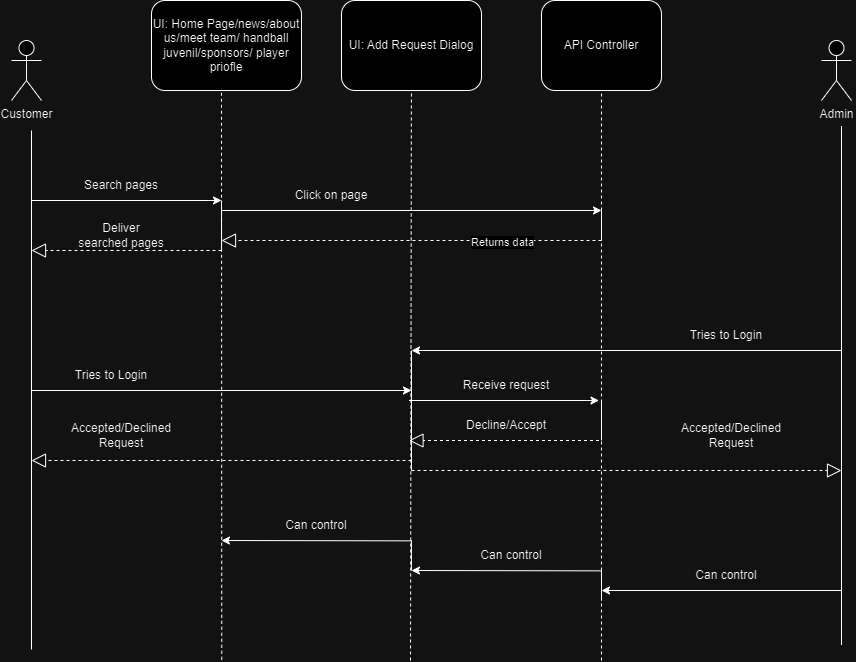

The diagram above was exported from draw.io. Its source (the exported page's mxGraphModel, read from the mxfile embedded in the PNG):
<mxGraphModel dx="1434" dy="782" grid="1" gridSize="10" guides="1" tooltips="1" connect="1" arrows="1" fold="1" page="1" pageScale="1" pageWidth="1169" pageHeight="827" math="0" shadow="0">
  <root>
    <mxCell id="0" />
    <mxCell id="1" parent="0" />
    <mxCell id="7GpSv0gkW2h4dbjwv6_p-1" value="Customer" style="shape=umlActor;verticalLabelPosition=bottom;verticalAlign=top;html=1;outlineConnect=0;" vertex="1" parent="1">
      <mxGeometry x="50" y="150" width="30" height="60" as="geometry" />
    </mxCell>
    <mxCell id="7GpSv0gkW2h4dbjwv6_p-3" value="Admin" style="shape=umlActor;verticalLabelPosition=bottom;verticalAlign=top;html=1;outlineConnect=0;" vertex="1" parent="1">
      <mxGeometry x="860" y="150" width="30" height="60" as="geometry" />
    </mxCell>
    <mxCell id="7GpSv0gkW2h4dbjwv6_p-4" value="" style="endArrow=none;html=1;rounded=0;" edge="1" parent="1">
      <mxGeometry width="50" height="50" relative="1" as="geometry">
        <mxPoint x="70" y="759" as="sourcePoint" />
        <mxPoint x="70" y="240" as="targetPoint" />
      </mxGeometry>
    </mxCell>
    <mxCell id="7GpSv0gkW2h4dbjwv6_p-5" value="" style="endArrow=none;html=1;rounded=0;" edge="1" parent="1">
      <mxGeometry width="50" height="50" relative="1" as="geometry">
        <mxPoint x="880" y="754.5" as="sourcePoint" />
        <mxPoint x="880" y="235.5" as="targetPoint" />
      </mxGeometry>
    </mxCell>
    <mxCell id="7GpSv0gkW2h4dbjwv6_p-6" value="UI: Home Page/news/about us/meet team/ handball juvenil/sponsors/ player priofle" style="rounded=1;whiteSpace=wrap;html=1;" vertex="1" parent="1">
      <mxGeometry x="190" y="110" width="150" height="90" as="geometry" />
    </mxCell>
    <mxCell id="7GpSv0gkW2h4dbjwv6_p-7" value="UI: Add Request Dialog" style="rounded=1;whiteSpace=wrap;html=1;" vertex="1" parent="1">
      <mxGeometry x="380" y="110" width="140" height="90" as="geometry" />
    </mxCell>
    <mxCell id="7GpSv0gkW2h4dbjwv6_p-8" value="API Controller" style="rounded=1;whiteSpace=wrap;html=1;" vertex="1" parent="1">
      <mxGeometry x="580" y="110" width="120" height="90" as="geometry" />
    </mxCell>
    <mxCell id="7GpSv0gkW2h4dbjwv6_p-12" value="" style="endArrow=none;dashed=1;html=1;rounded=0;entryX=0.305;entryY=1.008;entryDx=0;entryDy=0;entryPerimeter=0;" edge="1" parent="1">
      <mxGeometry width="50" height="50" relative="1" as="geometry">
        <mxPoint x="260.25" y="769.28" as="sourcePoint" />
        <mxPoint x="260.0000000000002" y="199.99999999999991" as="targetPoint" />
      </mxGeometry>
    </mxCell>
    <mxCell id="7GpSv0gkW2h4dbjwv6_p-13" value="" style="endArrow=none;dashed=1;html=1;rounded=0;" edge="1" parent="1" target="7GpSv0gkW2h4dbjwv6_p-7">
      <mxGeometry width="50" height="50" relative="1" as="geometry">
        <mxPoint x="449" y="770" as="sourcePoint" />
        <mxPoint x="449.38" y="200" as="targetPoint" />
      </mxGeometry>
    </mxCell>
    <mxCell id="7GpSv0gkW2h4dbjwv6_p-14" value="" style="endArrow=none;dashed=1;html=1;rounded=0;" edge="1" parent="1" target="7GpSv0gkW2h4dbjwv6_p-8">
      <mxGeometry width="50" height="50" relative="1" as="geometry">
        <mxPoint x="640" y="770" as="sourcePoint" />
        <mxPoint x="640" y="200" as="targetPoint" />
      </mxGeometry>
    </mxCell>
    <mxCell id="7GpSv0gkW2h4dbjwv6_p-17" value="" style="endArrow=classic;html=1;rounded=0;" edge="1" parent="1">
      <mxGeometry width="50" height="50" relative="1" as="geometry">
        <mxPoint x="70" y="310" as="sourcePoint" />
        <mxPoint x="260" y="310" as="targetPoint" />
      </mxGeometry>
    </mxCell>
    <mxCell id="7GpSv0gkW2h4dbjwv6_p-19" value="Search pages" style="text;html=1;strokeColor=none;fillColor=none;align=center;verticalAlign=middle;whiteSpace=wrap;rounded=0;" vertex="1" parent="1">
      <mxGeometry x="120" y="280" width="80" height="30" as="geometry" />
    </mxCell>
    <mxCell id="7GpSv0gkW2h4dbjwv6_p-20" value="" style="endArrow=block;dashed=1;endFill=0;endSize=12;html=1;rounded=0;" edge="1" parent="1">
      <mxGeometry width="160" relative="1" as="geometry">
        <mxPoint x="260" y="360" as="sourcePoint" />
        <mxPoint x="70" y="360" as="targetPoint" />
      </mxGeometry>
    </mxCell>
    <mxCell id="7GpSv0gkW2h4dbjwv6_p-21" value="Deliver searched pages" style="text;html=1;strokeColor=none;fillColor=none;align=center;verticalAlign=middle;whiteSpace=wrap;rounded=0;" vertex="1" parent="1">
      <mxGeometry x="115" y="330" width="90" height="30" as="geometry" />
    </mxCell>
    <mxCell id="7GpSv0gkW2h4dbjwv6_p-22" value="" style="endArrow=none;html=1;rounded=0;" edge="1" parent="1">
      <mxGeometry width="50" height="50" relative="1" as="geometry">
        <mxPoint x="260" y="360" as="sourcePoint" />
        <mxPoint x="260" y="310" as="targetPoint" />
      </mxGeometry>
    </mxCell>
    <mxCell id="7GpSv0gkW2h4dbjwv6_p-23" value="" style="endArrow=classic;html=1;rounded=0;" edge="1" parent="1">
      <mxGeometry width="50" height="50" relative="1" as="geometry">
        <mxPoint x="260" y="320" as="sourcePoint" />
        <mxPoint x="640" y="320" as="targetPoint" />
      </mxGeometry>
    </mxCell>
    <mxCell id="7GpSv0gkW2h4dbjwv6_p-24" value="" style="endArrow=block;dashed=1;endFill=0;endSize=12;html=1;rounded=0;" edge="1" parent="1">
      <mxGeometry width="160" relative="1" as="geometry">
        <mxPoint x="640" y="350" as="sourcePoint" />
        <mxPoint x="260" y="350" as="targetPoint" />
      </mxGeometry>
    </mxCell>
    <mxCell id="7GpSv0gkW2h4dbjwv6_p-25" value="Returns data" style="edgeLabel;html=1;align=center;verticalAlign=middle;resizable=0;points=[];" vertex="1" connectable="0" parent="7GpSv0gkW2h4dbjwv6_p-24">
      <mxGeometry x="-0.5497" y="1" relative="1" as="geometry">
        <mxPoint x="-14" as="offset" />
      </mxGeometry>
    </mxCell>
    <mxCell id="7GpSv0gkW2h4dbjwv6_p-26" value="Click on page" style="text;html=1;strokeColor=none;fillColor=none;align=center;verticalAlign=middle;whiteSpace=wrap;rounded=0;" vertex="1" parent="1">
      <mxGeometry x="330" y="290" width="80" height="30" as="geometry" />
    </mxCell>
    <mxCell id="7GpSv0gkW2h4dbjwv6_p-27" value="" style="endArrow=none;html=1;rounded=0;" edge="1" parent="1">
      <mxGeometry width="50" height="50" relative="1" as="geometry">
        <mxPoint x="640" y="350" as="sourcePoint" />
        <mxPoint x="640" y="320" as="targetPoint" />
      </mxGeometry>
    </mxCell>
    <mxCell id="7GpSv0gkW2h4dbjwv6_p-28" value="" style="endArrow=classic;html=1;rounded=0;" edge="1" parent="1">
      <mxGeometry width="50" height="50" relative="1" as="geometry">
        <mxPoint x="70" y="500" as="sourcePoint" />
        <mxPoint x="450" y="500" as="targetPoint" />
      </mxGeometry>
    </mxCell>
    <mxCell id="7GpSv0gkW2h4dbjwv6_p-30" value="Tries to Login" style="text;html=1;strokeColor=none;fillColor=none;align=center;verticalAlign=middle;whiteSpace=wrap;rounded=0;" vertex="1" parent="1">
      <mxGeometry x="110" y="470" width="80" height="30" as="geometry" />
    </mxCell>
    <mxCell id="7GpSv0gkW2h4dbjwv6_p-31" value="" style="endArrow=none;html=1;rounded=0;" edge="1" parent="1">
      <mxGeometry width="50" height="50" relative="1" as="geometry">
        <mxPoint x="450" y="580" as="sourcePoint" />
        <mxPoint x="450" y="460" as="targetPoint" />
      </mxGeometry>
    </mxCell>
    <mxCell id="7GpSv0gkW2h4dbjwv6_p-32" value="" style="endArrow=classic;html=1;rounded=0;" edge="1" parent="1">
      <mxGeometry width="50" height="50" relative="1" as="geometry">
        <mxPoint x="447.5" y="510" as="sourcePoint" />
        <mxPoint x="637.5" y="510" as="targetPoint" />
      </mxGeometry>
    </mxCell>
    <mxCell id="7GpSv0gkW2h4dbjwv6_p-33" value="Receive request" style="text;html=1;strokeColor=none;fillColor=none;align=center;verticalAlign=middle;whiteSpace=wrap;rounded=0;" vertex="1" parent="1">
      <mxGeometry x="500" y="480" width="90" height="30" as="geometry" />
    </mxCell>
    <mxCell id="7GpSv0gkW2h4dbjwv6_p-34" value="" style="endArrow=none;html=1;rounded=0;" edge="1" parent="1">
      <mxGeometry width="50" height="50" relative="1" as="geometry">
        <mxPoint x="640" y="550" as="sourcePoint" />
        <mxPoint x="640" y="510" as="targetPoint" />
      </mxGeometry>
    </mxCell>
    <mxCell id="7GpSv0gkW2h4dbjwv6_p-35" value="" style="endArrow=block;dashed=1;endFill=0;endSize=12;html=1;rounded=0;" edge="1" parent="1">
      <mxGeometry width="160" relative="1" as="geometry">
        <mxPoint x="637.5" y="550" as="sourcePoint" />
        <mxPoint x="447.5" y="550" as="targetPoint" />
      </mxGeometry>
    </mxCell>
    <mxCell id="7GpSv0gkW2h4dbjwv6_p-36" value="Decline/Accept" style="text;html=1;strokeColor=none;fillColor=none;align=center;verticalAlign=middle;whiteSpace=wrap;rounded=0;" vertex="1" parent="1">
      <mxGeometry x="515" y="520" width="60" height="30" as="geometry" />
    </mxCell>
    <mxCell id="7GpSv0gkW2h4dbjwv6_p-39" value="" style="endArrow=block;dashed=1;endFill=0;endSize=12;html=1;rounded=0;" edge="1" parent="1">
      <mxGeometry width="160" relative="1" as="geometry">
        <mxPoint x="450" y="570" as="sourcePoint" />
        <mxPoint x="70" y="570" as="targetPoint" />
      </mxGeometry>
    </mxCell>
    <mxCell id="7GpSv0gkW2h4dbjwv6_p-40" value="Accepted/Declined Request" style="text;html=1;strokeColor=none;fillColor=none;align=center;verticalAlign=middle;whiteSpace=wrap;rounded=0;" vertex="1" parent="1">
      <mxGeometry x="100" y="530" width="120" height="30" as="geometry" />
    </mxCell>
    <mxCell id="7GpSv0gkW2h4dbjwv6_p-43" value="" style="endArrow=classic;html=1;rounded=0;" edge="1" parent="1">
      <mxGeometry width="50" height="50" relative="1" as="geometry">
        <mxPoint x="880" y="700" as="sourcePoint" />
        <mxPoint x="640" y="700" as="targetPoint" />
      </mxGeometry>
    </mxCell>
    <mxCell id="7GpSv0gkW2h4dbjwv6_p-44" value="Can control" style="text;html=1;strokeColor=none;fillColor=none;align=center;verticalAlign=middle;whiteSpace=wrap;rounded=0;" vertex="1" parent="1">
      <mxGeometry x="730" y="670" width="70" height="30" as="geometry" />
    </mxCell>
    <mxCell id="7GpSv0gkW2h4dbjwv6_p-45" value="" style="endArrow=classic;html=1;rounded=0;" edge="1" parent="1">
      <mxGeometry width="50" height="50" relative="1" as="geometry">
        <mxPoint x="640" y="680.36" as="sourcePoint" />
        <mxPoint x="450" y="680" as="targetPoint" />
      </mxGeometry>
    </mxCell>
    <mxCell id="7GpSv0gkW2h4dbjwv6_p-46" value="Can control" style="text;html=1;strokeColor=none;fillColor=none;align=center;verticalAlign=middle;whiteSpace=wrap;rounded=0;" vertex="1" parent="1">
      <mxGeometry x="515" y="650" width="70" height="30" as="geometry" />
    </mxCell>
    <mxCell id="7GpSv0gkW2h4dbjwv6_p-47" value="" style="endArrow=classic;html=1;rounded=0;" edge="1" parent="1">
      <mxGeometry width="50" height="50" relative="1" as="geometry">
        <mxPoint x="450" y="650.36" as="sourcePoint" />
        <mxPoint x="260" y="650" as="targetPoint" />
      </mxGeometry>
    </mxCell>
    <mxCell id="7GpSv0gkW2h4dbjwv6_p-48" value="" style="endArrow=none;html=1;rounded=0;" edge="1" parent="1">
      <mxGeometry width="50" height="50" relative="1" as="geometry">
        <mxPoint x="640" y="710" as="sourcePoint" />
        <mxPoint x="640" y="680" as="targetPoint" />
      </mxGeometry>
    </mxCell>
    <mxCell id="7GpSv0gkW2h4dbjwv6_p-49" value="" style="endArrow=none;html=1;rounded=0;" edge="1" parent="1">
      <mxGeometry width="50" height="50" relative="1" as="geometry">
        <mxPoint x="449.94" y="680" as="sourcePoint" />
        <mxPoint x="449.94" y="650" as="targetPoint" />
      </mxGeometry>
    </mxCell>
    <mxCell id="7GpSv0gkW2h4dbjwv6_p-50" value="Can control" style="text;html=1;strokeColor=none;fillColor=none;align=center;verticalAlign=middle;whiteSpace=wrap;rounded=0;" vertex="1" parent="1">
      <mxGeometry x="320" y="620" width="70" height="30" as="geometry" />
    </mxCell>
    <mxCell id="7GpSv0gkW2h4dbjwv6_p-51" value="" style="endArrow=classic;html=1;rounded=0;" edge="1" parent="1">
      <mxGeometry width="50" height="50" relative="1" as="geometry">
        <mxPoint x="880" y="460" as="sourcePoint" />
        <mxPoint x="450" y="460" as="targetPoint" />
      </mxGeometry>
    </mxCell>
    <mxCell id="7GpSv0gkW2h4dbjwv6_p-52" value="Tries to Login" style="text;html=1;strokeColor=none;fillColor=none;align=center;verticalAlign=middle;whiteSpace=wrap;rounded=0;" vertex="1" parent="1">
      <mxGeometry x="725" y="430" width="80" height="30" as="geometry" />
    </mxCell>
    <mxCell id="7GpSv0gkW2h4dbjwv6_p-54" value="Accepted/Declined Request" style="text;html=1;strokeColor=none;fillColor=none;align=center;verticalAlign=middle;whiteSpace=wrap;rounded=0;" vertex="1" parent="1">
      <mxGeometry x="710" y="530" width="120" height="30" as="geometry" />
    </mxCell>
    <mxCell id="7GpSv0gkW2h4dbjwv6_p-55" value="" style="endArrow=block;dashed=1;endFill=0;endSize=12;html=1;rounded=0;" edge="1" parent="1">
      <mxGeometry width="160" relative="1" as="geometry">
        <mxPoint x="450" y="580" as="sourcePoint" />
        <mxPoint x="880" y="580" as="targetPoint" />
      </mxGeometry>
    </mxCell>
  </root>
</mxGraphModel>